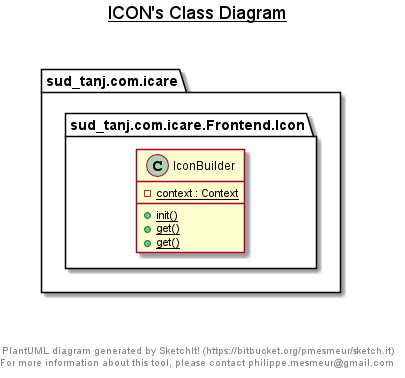

The diagram above was rendered by PlantUML. Its source (embedded in the PNG):
@startuml

title __ICON's Class Diagram__\n

  package sud_tanj.com.icare {
    package sud_tanj.com.icare.Frontend.Icon {
      class IconBuilder {
          {static} - context : Context
          {static} + init()
          {static} + get()
          {static} + get()
      }
    }
  }
  



right footer


PlantUML diagram generated by SketchIt! (https://bitbucket.org/pmesmeur/sketch.it)
For more information about this tool, please contact philippe.mesmeur@gmail.com
endfooter

@enduml